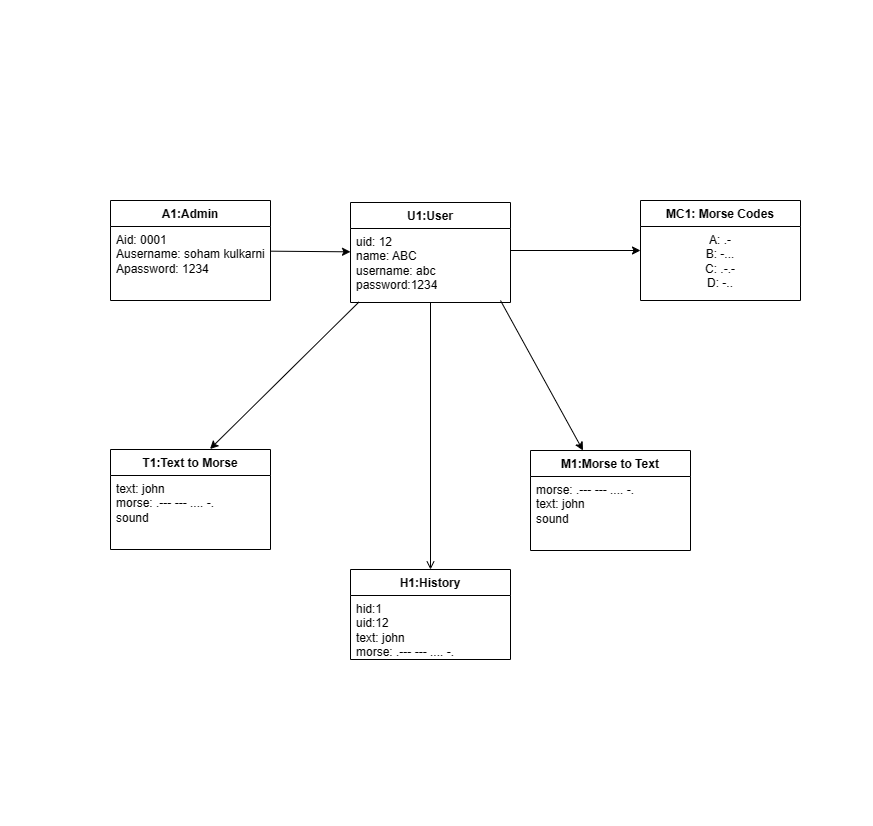

The diagram above was exported from draw.io. Its source (the exported page's mxGraphModel, read from the mxfile embedded in the PNG):
<mxGraphModel dx="726" dy="511" grid="1" gridSize="10" guides="1" tooltips="1" connect="1" arrows="1" fold="1" page="1" pageScale="1" pageWidth="291" pageHeight="413" background="#FFFFFF" math="0" shadow="0">
  <root>
    <mxCell id="WIyWlLk6GJQsqaUBKTNV-0" />
    <mxCell id="WIyWlLk6GJQsqaUBKTNV-1" parent="WIyWlLk6GJQsqaUBKTNV-0" />
    <mxCell id="BOSQ_0arqLX9cao62xUb-6" value="A1:Admin" style="swimlane;fontStyle=1;align=center;verticalAlign=top;childLayout=stackLayout;horizontal=1;startSize=26;horizontalStack=0;resizeParent=1;resizeParentMax=0;resizeLast=0;collapsible=1;marginBottom=0;whiteSpace=wrap;html=1;" parent="WIyWlLk6GJQsqaUBKTNV-1" vertex="1">
      <mxGeometry x="110" y="200" width="160" height="100" as="geometry" />
    </mxCell>
    <mxCell id="BOSQ_0arqLX9cao62xUb-7" value="Aid: 0001&lt;br&gt;Ausername: soham kulkarni&lt;br&gt;Apassword: 1234" style="text;strokeColor=none;fillColor=none;align=left;verticalAlign=top;spacingLeft=4;spacingRight=4;overflow=hidden;rotatable=0;points=[[0,0.5],[1,0.5]];portConstraint=eastwest;whiteSpace=wrap;html=1;" parent="BOSQ_0arqLX9cao62xUb-6" vertex="1">
      <mxGeometry y="26" width="160" height="74" as="geometry" />
    </mxCell>
    <mxCell id="BOSQ_0arqLX9cao62xUb-10" value="MC1: Morse Codes" style="swimlane;fontStyle=1;align=center;verticalAlign=top;childLayout=stackLayout;horizontal=1;startSize=26;horizontalStack=0;resizeParent=1;resizeParentMax=0;resizeLast=0;collapsible=1;marginBottom=0;whiteSpace=wrap;html=1;" parent="WIyWlLk6GJQsqaUBKTNV-1" vertex="1">
      <mxGeometry x="640" y="200" width="160" height="100" as="geometry" />
    </mxCell>
    <mxCell id="BOSQ_0arqLX9cao62xUb-11" value="A: .-&lt;br&gt;B: -...&lt;br&gt;C: .-.-&lt;br&gt;D: -.." style="text;strokeColor=none;fillColor=none;align=center;verticalAlign=top;spacingLeft=4;spacingRight=4;overflow=hidden;rotatable=0;points=[[0,0.5],[1,0.5]];portConstraint=eastwest;whiteSpace=wrap;html=1;" parent="BOSQ_0arqLX9cao62xUb-10" vertex="1">
      <mxGeometry y="26" width="160" height="74" as="geometry" />
    </mxCell>
    <mxCell id="BOSQ_0arqLX9cao62xUb-14" value="T1:Text to Morse" style="swimlane;fontStyle=1;align=center;verticalAlign=top;childLayout=stackLayout;horizontal=1;startSize=26;horizontalStack=0;resizeParent=1;resizeParentMax=0;resizeLast=0;collapsible=1;marginBottom=0;whiteSpace=wrap;html=1;" parent="WIyWlLk6GJQsqaUBKTNV-1" vertex="1">
      <mxGeometry x="110" y="449" width="160" height="100" as="geometry" />
    </mxCell>
    <mxCell id="BOSQ_0arqLX9cao62xUb-15" value="text: john&lt;br&gt;morse: .--- --- .... -.&lt;br&gt;sound" style="text;strokeColor=none;fillColor=none;align=left;verticalAlign=top;spacingLeft=4;spacingRight=4;overflow=hidden;rotatable=0;points=[[0,0.5],[1,0.5]];portConstraint=eastwest;whiteSpace=wrap;html=1;" parent="BOSQ_0arqLX9cao62xUb-14" vertex="1">
      <mxGeometry y="26" width="160" height="74" as="geometry" />
    </mxCell>
    <mxCell id="BOSQ_0arqLX9cao62xUb-18" value="U1:User" style="swimlane;fontStyle=1;align=center;verticalAlign=top;childLayout=stackLayout;horizontal=1;startSize=26;horizontalStack=0;resizeParent=1;resizeParentMax=0;resizeLast=0;collapsible=1;marginBottom=0;whiteSpace=wrap;html=1;" parent="WIyWlLk6GJQsqaUBKTNV-1" vertex="1">
      <mxGeometry x="350" y="202" width="160" height="100" as="geometry" />
    </mxCell>
    <mxCell id="BOSQ_0arqLX9cao62xUb-19" value="uid: 12&lt;br&gt;name: ABC&lt;br&gt;username: abc&lt;br&gt;password:1234" style="text;strokeColor=none;fillColor=none;align=left;verticalAlign=top;spacingLeft=4;spacingRight=4;overflow=hidden;rotatable=0;points=[[0,0.5],[1,0.5]];portConstraint=eastwest;whiteSpace=wrap;html=1;" parent="BOSQ_0arqLX9cao62xUb-18" vertex="1">
      <mxGeometry y="26" width="160" height="74" as="geometry" />
    </mxCell>
    <mxCell id="BOSQ_0arqLX9cao62xUb-22" value="H1:History" style="swimlane;fontStyle=1;align=center;verticalAlign=top;childLayout=stackLayout;horizontal=1;startSize=26;horizontalStack=0;resizeParent=1;resizeParentMax=0;resizeLast=0;collapsible=1;marginBottom=0;whiteSpace=wrap;html=1;" parent="WIyWlLk6GJQsqaUBKTNV-1" vertex="1">
      <mxGeometry x="350" y="569" width="160" height="90" as="geometry" />
    </mxCell>
    <mxCell id="BOSQ_0arqLX9cao62xUb-23" value="hid:1&lt;br&gt;uid:12&lt;br&gt;text: john&lt;br&gt;morse: .--- --- .... -." style="text;strokeColor=none;fillColor=none;align=left;verticalAlign=top;spacingLeft=4;spacingRight=4;overflow=hidden;rotatable=0;points=[[0,0.5],[1,0.5]];portConstraint=eastwest;whiteSpace=wrap;html=1;" parent="BOSQ_0arqLX9cao62xUb-22" vertex="1">
      <mxGeometry y="26" width="160" height="64" as="geometry" />
    </mxCell>
    <mxCell id="BOSQ_0arqLX9cao62xUb-26" value="M1:Morse to Text" style="swimlane;fontStyle=1;align=center;verticalAlign=top;childLayout=stackLayout;horizontal=1;startSize=26;horizontalStack=0;resizeParent=1;resizeParentMax=0;resizeLast=0;collapsible=1;marginBottom=0;whiteSpace=wrap;html=1;" parent="WIyWlLk6GJQsqaUBKTNV-1" vertex="1">
      <mxGeometry x="530" y="450" width="160" height="100" as="geometry" />
    </mxCell>
    <mxCell id="BOSQ_0arqLX9cao62xUb-27" value="morse: .--- --- .... -.&lt;br&gt;text: john&lt;br&gt;sound" style="text;strokeColor=none;fillColor=none;align=left;verticalAlign=top;spacingLeft=4;spacingRight=4;overflow=hidden;rotatable=0;points=[[0,0.5],[1,0.5]];portConstraint=eastwest;whiteSpace=wrap;html=1;" parent="BOSQ_0arqLX9cao62xUb-26" vertex="1">
      <mxGeometry y="26" width="160" height="74" as="geometry" />
    </mxCell>
    <mxCell id="BOSQ_0arqLX9cao62xUb-56" value="" style="endArrow=classic;endFill=1;html=1;rounded=0;" parent="WIyWlLk6GJQsqaUBKTNV-1" target="BOSQ_0arqLX9cao62xUb-26" edge="1">
      <mxGeometry width="160" relative="1" as="geometry">
        <mxPoint x="500" y="300" as="sourcePoint" />
        <mxPoint x="640" y="645" as="targetPoint" />
      </mxGeometry>
    </mxCell>
    <mxCell id="BOSQ_0arqLX9cao62xUb-57" value="" style="endArrow=classic;endFill=1;html=1;rounded=0;" parent="WIyWlLk6GJQsqaUBKTNV-1" source="BOSQ_0arqLX9cao62xUb-6" target="BOSQ_0arqLX9cao62xUb-18" edge="1">
      <mxGeometry width="160" relative="1" as="geometry">
        <mxPoint x="260" y="538" as="sourcePoint" />
        <mxPoint x="475" y="375" as="targetPoint" />
      </mxGeometry>
    </mxCell>
    <mxCell id="BOSQ_0arqLX9cao62xUb-64" value="" style="endArrow=open;endFill=1;html=1;rounded=0;jumpStyle=arc;" parent="WIyWlLk6GJQsqaUBKTNV-1" source="BOSQ_0arqLX9cao62xUb-18" target="BOSQ_0arqLX9cao62xUb-22" edge="1">
      <mxGeometry width="160" relative="1" as="geometry">
        <mxPoint x="290" y="793" as="sourcePoint" />
        <mxPoint x="670" y="705" as="targetPoint" />
      </mxGeometry>
    </mxCell>
    <mxCell id="yVSSJbrVPyrXM6Y4HgI0-0" value="" style="endArrow=classic;endFill=1;html=1;rounded=0;exitX=0.053;exitY=0.993;exitDx=0;exitDy=0;exitPerimeter=0;entryX=0.622;entryY=-0.005;entryDx=0;entryDy=0;entryPerimeter=0;" parent="WIyWlLk6GJQsqaUBKTNV-1" source="BOSQ_0arqLX9cao62xUb-19" target="BOSQ_0arqLX9cao62xUb-14" edge="1">
      <mxGeometry width="160" relative="1" as="geometry">
        <mxPoint x="292" y="312" as="sourcePoint" />
        <mxPoint x="400" y="460" as="targetPoint" />
      </mxGeometry>
    </mxCell>
    <mxCell id="-SxBUD5zDIVTbWKoCPMQ-2" value="" style="endArrow=classic;endFill=1;html=1;rounded=0;entryX=0;entryY=0.5;entryDx=0;entryDy=0;" parent="WIyWlLk6GJQsqaUBKTNV-1" target="BOSQ_0arqLX9cao62xUb-10" edge="1">
      <mxGeometry width="160" relative="1" as="geometry">
        <mxPoint x="510" y="250" as="sourcePoint" />
        <mxPoint x="588" y="255" as="targetPoint" />
      </mxGeometry>
    </mxCell>
  </root>
</mxGraphModel>